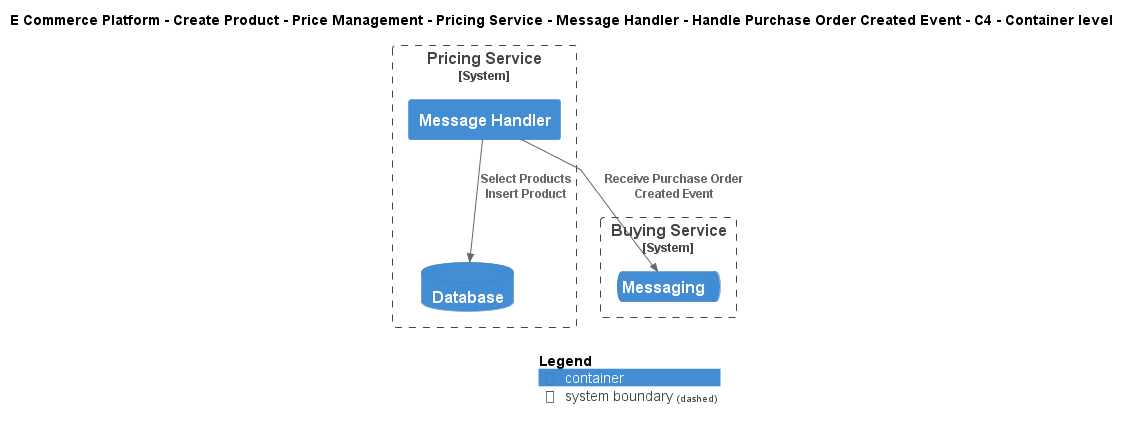

The diagram above was rendered by PlantUML. Its source (embedded in the PNG):
@startuml
!include ..\..\..\..\..\..\..\..\..\.c4s\C4_Container.puml

AddElementTag("c4interflow:lifecycle:new", $bgColor=green, $fontColor=#ffffff, $borderColor=green, $shadowing="False")
AddElementTag("c4interflow:lifecycle:changed", $bgColor=orange, $fontColor=#ffffff, $borderColor=orange, $shadowing="False")
AddElementTag("c4interflow:lifecycle:removed", $bgColor=red, $fontColor=#ffffff, $borderColor=red, $shadowing="False")

AddRelTag("c4interflow:lifecycle:new", $textColor=green, $lineColor=green)
AddRelTag("c4interflow:lifecycle:changed", $textColor=orange, $lineColor=orange)
AddRelTag("c4interflow:lifecycle:removed", $textColor=red, $lineColor=red)

SHOW_PERSON_PORTRAIT()
LAYOUT_TOP_DOWN()

skinparam linetype polyline

title E Commerce Platform - Create Product - Price Management - Pricing Service - Message Handler - Handle Purchase Order Created Event - C4 - Container level


System_Boundary(ECommercePlatform.CreateProduct.PriceManagement.SoftwareSystems.PricingService, "Pricing Service") {
    Container(ECommercePlatform.CreateProduct.PriceManagement.SoftwareSystems.PricingService.Containers.MessageHandler, "Message Handler", "", "")
    ContainerDb(ECommercePlatform.CreateProduct.PriceManagement.SoftwareSystems.PricingService.Containers.Database, "Database", "", "")
}

System_Boundary(ECommercePlatform.CreateProduct.BuyingAndMerchandising.SoftwareSystems.BuyingService, "Buying Service") {
    ContainerQueue(ECommercePlatform.CreateProduct.BuyingAndMerchandising.SoftwareSystems.BuyingService.Containers.Messaging, "Messaging", "", "")
}

Rel(ECommercePlatform.CreateProduct.PriceManagement.SoftwareSystems.PricingService.Containers.MessageHandler, ECommercePlatform.CreateProduct.BuyingAndMerchandising.SoftwareSystems.BuyingService.Containers.Messaging, "Receive Purchase Order Created Event")
Rel(ECommercePlatform.CreateProduct.PriceManagement.SoftwareSystems.PricingService.Containers.MessageHandler, ECommercePlatform.CreateProduct.PriceManagement.SoftwareSystems.PricingService.Containers.Database, "Select Products\nInsert Product")


SHOW_LEGEND()
@enduml